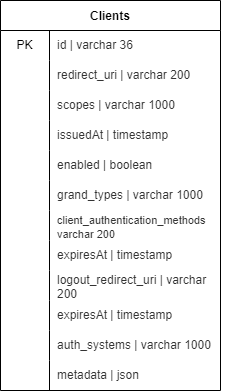

The diagram above was exported from draw.io. Its source (the exported page's mxGraphModel, read from the mxfile embedded in the PNG):
<mxGraphModel dx="866" dy="772" grid="1" gridSize="10" guides="1" tooltips="1" connect="1" arrows="1" fold="1" page="1" pageScale="1" pageWidth="1100" pageHeight="850" background="#ffffff" math="0" shadow="0">
  <root>
    <mxCell id="0" />
    <mxCell id="1" parent="0" />
    <mxCell id="27" value="" style="shape=partialRectangle;html=1;whiteSpace=wrap;connectable=0;top=0;left=0;bottom=0;right=0;overflow=hidden;fontSize=16;fillColor=#FFFFFF;fontColor=#333333;strokeColor=#666666;" parent="1" vertex="1">
      <mxGeometry x="330" y="350" width="40" height="30" as="geometry">
        <mxRectangle width="44" height="30" as="alternateBounds" />
      </mxGeometry>
    </mxCell>
    <mxCell id="28" value="Clients" style="shape=table;startSize=30;container=1;collapsible=0;childLayout=tableLayout;fixedRows=1;rowLines=0;fontStyle=1;" parent="1" vertex="1">
      <mxGeometry x="140" y="70" width="220" height="390" as="geometry" />
    </mxCell>
    <mxCell id="29" value="" style="shape=tableRow;horizontal=0;startSize=0;swimlaneHead=0;swimlaneBody=0;top=0;left=0;bottom=0;right=0;collapsible=0;dropTarget=0;points=[[0,0.5],[1,0.5]];portConstraint=eastwest;strokeWidth=1;perimeterSpacing=1;shadow=0;swimlaneLine=1;sketch=0;strokeColor=default;fillColor=none;" parent="28" vertex="1">
      <mxGeometry y="30" width="220" height="30" as="geometry" />
    </mxCell>
    <mxCell id="30" value="PK" style="shape=partialRectangle;html=1;whiteSpace=wrap;connectable=0;fillColor=none;top=0;left=0;bottom=0;right=0;overflow=hidden;pointerEvents=1;shadow=0;sketch=0;perimeterSpacing=1;" parent="29" vertex="1">
      <mxGeometry width="49" height="30" as="geometry">
        <mxRectangle width="49" height="30" as="alternateBounds" />
      </mxGeometry>
    </mxCell>
    <mxCell id="31" value="&lt;span style=&quot;color: rgb(51, 51, 51);&quot;&gt;id | varchar 36&lt;/span&gt;" style="shape=partialRectangle;html=1;whiteSpace=wrap;connectable=0;fillColor=none;top=0;left=0;bottom=0;right=0;align=left;spacingLeft=6;overflow=hidden;" parent="29" vertex="1">
      <mxGeometry x="49" width="171" height="30" as="geometry">
        <mxRectangle width="171" height="30" as="alternateBounds" />
      </mxGeometry>
    </mxCell>
    <mxCell id="32" value="" style="shape=tableRow;horizontal=0;startSize=0;swimlaneHead=0;swimlaneBody=0;top=0;left=0;bottom=0;right=0;collapsible=0;dropTarget=0;fillColor=none;points=[[0,0.5],[1,0.5]];portConstraint=eastwest;" parent="28" vertex="1">
      <mxGeometry y="60" width="220" height="30" as="geometry" />
    </mxCell>
    <mxCell id="33" value="" style="shape=partialRectangle;html=1;whiteSpace=wrap;connectable=0;fillColor=none;top=0;left=0;bottom=0;right=0;overflow=hidden;" parent="32" vertex="1">
      <mxGeometry width="49" height="30" as="geometry">
        <mxRectangle width="49" height="30" as="alternateBounds" />
      </mxGeometry>
    </mxCell>
    <mxCell id="34" value="&lt;span style=&quot;color: rgb(51, 51, 51);&quot;&gt;redirect_uri | varchar 200&lt;/span&gt;" style="shape=partialRectangle;html=1;whiteSpace=wrap;connectable=0;fillColor=none;top=0;left=0;bottom=0;right=0;align=left;spacingLeft=6;overflow=hidden;" parent="32" vertex="1">
      <mxGeometry x="49" width="171" height="30" as="geometry">
        <mxRectangle width="171" height="30" as="alternateBounds" />
      </mxGeometry>
    </mxCell>
    <mxCell id="35" value="" style="shape=tableRow;horizontal=0;startSize=0;swimlaneHead=0;swimlaneBody=0;top=0;left=0;bottom=0;right=0;collapsible=0;dropTarget=0;fillColor=none;points=[[0,0.5],[1,0.5]];portConstraint=eastwest;" parent="28" vertex="1">
      <mxGeometry y="90" width="220" height="30" as="geometry" />
    </mxCell>
    <mxCell id="36" value="" style="shape=partialRectangle;html=1;whiteSpace=wrap;connectable=0;fillColor=none;top=0;left=0;bottom=0;right=0;overflow=hidden;" parent="35" vertex="1">
      <mxGeometry width="49" height="30" as="geometry">
        <mxRectangle width="49" height="30" as="alternateBounds" />
      </mxGeometry>
    </mxCell>
    <mxCell id="37" value="&lt;span style=&quot;color: rgb(51, 51, 51);&quot;&gt;scopes | varchar 1000&lt;/span&gt;" style="shape=partialRectangle;html=1;whiteSpace=wrap;connectable=0;fillColor=none;top=0;left=0;bottom=0;right=0;align=left;spacingLeft=6;overflow=hidden;" parent="35" vertex="1">
      <mxGeometry x="49" width="171" height="30" as="geometry">
        <mxRectangle width="171" height="30" as="alternateBounds" />
      </mxGeometry>
    </mxCell>
    <mxCell id="51" value="" style="shape=tableRow;horizontal=0;startSize=0;swimlaneHead=0;swimlaneBody=0;top=0;left=0;bottom=0;right=0;collapsible=0;dropTarget=0;fillColor=none;points=[[0,0.5],[1,0.5]];portConstraint=eastwest;" parent="28" vertex="1">
      <mxGeometry y="120" width="220" height="30" as="geometry" />
    </mxCell>
    <mxCell id="52" value="" style="shape=partialRectangle;html=1;whiteSpace=wrap;connectable=0;fillColor=none;top=0;left=0;bottom=0;right=0;overflow=hidden;" parent="51" vertex="1">
      <mxGeometry width="49" height="30" as="geometry">
        <mxRectangle width="49" height="30" as="alternateBounds" />
      </mxGeometry>
    </mxCell>
    <mxCell id="53" value="&lt;span style=&quot;color: rgb(51, 51, 51);&quot;&gt;issuedAt | timestamp&lt;/span&gt;" style="shape=partialRectangle;html=1;whiteSpace=wrap;connectable=0;fillColor=none;top=0;left=0;bottom=0;right=0;align=left;spacingLeft=6;overflow=hidden;" parent="51" vertex="1">
      <mxGeometry x="49" width="171" height="30" as="geometry">
        <mxRectangle width="171" height="30" as="alternateBounds" />
      </mxGeometry>
    </mxCell>
    <mxCell id="54" value="" style="shape=tableRow;horizontal=0;startSize=0;swimlaneHead=0;swimlaneBody=0;top=0;left=0;bottom=0;right=0;collapsible=0;dropTarget=0;fillColor=none;points=[[0,0.5],[1,0.5]];portConstraint=eastwest;" parent="28" vertex="1">
      <mxGeometry y="150" width="220" height="30" as="geometry" />
    </mxCell>
    <mxCell id="55" value="" style="shape=partialRectangle;html=1;whiteSpace=wrap;connectable=0;fillColor=none;top=0;left=0;bottom=0;right=0;overflow=hidden;" parent="54" vertex="1">
      <mxGeometry width="49" height="30" as="geometry">
        <mxRectangle width="49" height="30" as="alternateBounds" />
      </mxGeometry>
    </mxCell>
    <mxCell id="56" value="&lt;span style=&quot;color: rgb(51, 51, 51);&quot;&gt;enabled | boolean&lt;/span&gt;" style="shape=partialRectangle;html=1;whiteSpace=wrap;connectable=0;fillColor=none;top=0;left=0;bottom=0;right=0;align=left;spacingLeft=6;overflow=hidden;" parent="54" vertex="1">
      <mxGeometry x="49" width="171" height="30" as="geometry">
        <mxRectangle width="171" height="30" as="alternateBounds" />
      </mxGeometry>
    </mxCell>
    <mxCell id="57" value="" style="shape=tableRow;horizontal=0;startSize=0;swimlaneHead=0;swimlaneBody=0;top=0;left=0;bottom=0;right=0;collapsible=0;dropTarget=0;fillColor=none;points=[[0,0.5],[1,0.5]];portConstraint=eastwest;" parent="28" vertex="1">
      <mxGeometry y="180" width="220" height="30" as="geometry" />
    </mxCell>
    <mxCell id="58" value="" style="shape=partialRectangle;html=1;whiteSpace=wrap;connectable=0;fillColor=none;top=0;left=0;bottom=0;right=0;overflow=hidden;" parent="57" vertex="1">
      <mxGeometry width="49" height="30" as="geometry">
        <mxRectangle width="49" height="30" as="alternateBounds" />
      </mxGeometry>
    </mxCell>
    <mxCell id="59" value="&lt;span style=&quot;color: rgb(51, 51, 51);&quot;&gt;grand_types | varchar 1000&lt;/span&gt;" style="shape=partialRectangle;html=1;whiteSpace=wrap;connectable=0;fillColor=none;top=0;left=0;bottom=0;right=0;align=left;spacingLeft=6;overflow=hidden;" parent="57" vertex="1">
      <mxGeometry x="49" width="171" height="30" as="geometry">
        <mxRectangle width="171" height="30" as="alternateBounds" />
      </mxGeometry>
    </mxCell>
    <mxCell id="82" value="" style="shape=tableRow;horizontal=0;startSize=0;swimlaneHead=0;swimlaneBody=0;top=0;left=0;bottom=0;right=0;collapsible=0;dropTarget=0;fillColor=none;points=[[0,0.5],[1,0.5]];portConstraint=eastwest;" parent="28" vertex="1">
      <mxGeometry y="210" width="220" height="30" as="geometry" />
    </mxCell>
    <mxCell id="83" value="" style="shape=partialRectangle;html=1;whiteSpace=wrap;connectable=0;fillColor=none;top=0;left=0;bottom=0;right=0;overflow=hidden;" parent="82" vertex="1">
      <mxGeometry width="49" height="30" as="geometry">
        <mxRectangle width="49" height="30" as="alternateBounds" />
      </mxGeometry>
    </mxCell>
    <mxCell id="84" value="&lt;span style=&quot;color: rgb(51, 51, 51); font-size: 11px;&quot;&gt;client_authentication_methods varchar 200&lt;/span&gt;" style="shape=partialRectangle;html=1;whiteSpace=wrap;connectable=0;fillColor=none;top=0;left=0;bottom=0;right=0;align=left;spacingLeft=6;overflow=hidden;" parent="82" vertex="1">
      <mxGeometry x="49" width="171" height="30" as="geometry">
        <mxRectangle width="171" height="30" as="alternateBounds" />
      </mxGeometry>
    </mxCell>
    <mxCell id="88" value="" style="shape=tableRow;horizontal=0;startSize=0;swimlaneHead=0;swimlaneBody=0;top=0;left=0;bottom=0;right=0;collapsible=0;dropTarget=0;fillColor=none;points=[[0,0.5],[1,0.5]];portConstraint=eastwest;perimeterSpacing=1;rounded=0;sketch=0;" parent="28" vertex="1">
      <mxGeometry y="240" width="220" height="30" as="geometry" />
    </mxCell>
    <mxCell id="89" value="" style="shape=partialRectangle;html=1;whiteSpace=wrap;connectable=0;fillColor=none;top=0;left=0;bottom=0;right=0;overflow=hidden;" parent="88" vertex="1">
      <mxGeometry width="49" height="30" as="geometry">
        <mxRectangle width="49" height="30" as="alternateBounds" />
      </mxGeometry>
    </mxCell>
    <mxCell id="90" value="&lt;span style=&quot;color: rgb(51, 51, 51);&quot;&gt;expiresAt | timestamp&lt;/span&gt;" style="shape=partialRectangle;html=1;whiteSpace=wrap;connectable=0;fillColor=none;top=0;left=0;bottom=0;right=0;align=left;spacingLeft=6;overflow=hidden;" parent="88" vertex="1">
      <mxGeometry x="49" width="171" height="30" as="geometry">
        <mxRectangle width="171" height="30" as="alternateBounds" />
      </mxGeometry>
    </mxCell>
    <mxCell id="85" value="" style="shape=tableRow;horizontal=0;startSize=0;swimlaneHead=0;swimlaneBody=0;top=0;left=0;bottom=0;right=0;collapsible=0;dropTarget=0;fillColor=none;points=[[0,0.5],[1,0.5]];portConstraint=eastwest;" parent="28" vertex="1">
      <mxGeometry y="270" width="220" height="30" as="geometry" />
    </mxCell>
    <mxCell id="86" value="" style="shape=partialRectangle;html=1;whiteSpace=wrap;connectable=0;fillColor=none;top=0;left=0;bottom=0;right=0;overflow=hidden;" parent="85" vertex="1">
      <mxGeometry width="49" height="30" as="geometry">
        <mxRectangle width="49" height="30" as="alternateBounds" />
      </mxGeometry>
    </mxCell>
    <mxCell id="87" value="&lt;span style=&quot;color: rgb(51, 51, 51);&quot;&gt;logout_redirect_uri | varchar 200&lt;/span&gt;" style="shape=partialRectangle;html=1;whiteSpace=wrap;connectable=0;fillColor=none;top=0;left=0;bottom=0;right=0;align=left;spacingLeft=6;overflow=hidden;" parent="85" vertex="1">
      <mxGeometry x="49" width="171" height="30" as="geometry">
        <mxRectangle width="171" height="30" as="alternateBounds" />
      </mxGeometry>
    </mxCell>
    <mxCell id="91" value="" style="shape=tableRow;horizontal=0;startSize=0;swimlaneHead=0;swimlaneBody=0;top=0;left=0;bottom=0;right=0;collapsible=0;dropTarget=0;fillColor=none;points=[[0,0.5],[1,0.5]];portConstraint=eastwest;" parent="28" vertex="1">
      <mxGeometry y="300" width="220" height="30" as="geometry" />
    </mxCell>
    <mxCell id="92" value="" style="shape=partialRectangle;html=1;whiteSpace=wrap;connectable=0;fillColor=none;top=0;left=0;bottom=0;right=0;overflow=hidden;" parent="91" vertex="1">
      <mxGeometry width="49" height="30" as="geometry">
        <mxRectangle width="49" height="30" as="alternateBounds" />
      </mxGeometry>
    </mxCell>
    <mxCell id="93" value="&lt;span style=&quot;color: rgb(51, 51, 51);&quot;&gt;expiresAt | timestamp&lt;/span&gt;" style="shape=partialRectangle;html=1;whiteSpace=wrap;connectable=0;fillColor=none;top=0;left=0;bottom=0;right=0;align=left;spacingLeft=6;overflow=hidden;" parent="91" vertex="1">
      <mxGeometry x="49" width="171" height="30" as="geometry">
        <mxRectangle width="171" height="30" as="alternateBounds" />
      </mxGeometry>
    </mxCell>
    <mxCell id="94" value="" style="shape=tableRow;horizontal=0;startSize=0;swimlaneHead=0;swimlaneBody=0;top=0;left=0;bottom=0;right=0;collapsible=0;dropTarget=0;fillColor=none;points=[[0,0.5],[1,0.5]];portConstraint=eastwest;" vertex="1" parent="28">
      <mxGeometry y="330" width="220" height="30" as="geometry" />
    </mxCell>
    <mxCell id="95" value="" style="shape=partialRectangle;html=1;whiteSpace=wrap;connectable=0;fillColor=none;top=0;left=0;bottom=0;right=0;overflow=hidden;" vertex="1" parent="94">
      <mxGeometry width="49" height="30" as="geometry">
        <mxRectangle width="49" height="30" as="alternateBounds" />
      </mxGeometry>
    </mxCell>
    <mxCell id="96" value="&lt;span style=&quot;color: rgb(51, 51, 51);&quot;&gt;auth_systems | varchar 1000&lt;/span&gt;" style="shape=partialRectangle;html=1;whiteSpace=wrap;connectable=0;fillColor=none;top=0;left=0;bottom=0;right=0;align=left;spacingLeft=6;overflow=hidden;" vertex="1" parent="94">
      <mxGeometry x="49" width="171" height="30" as="geometry">
        <mxRectangle width="171" height="30" as="alternateBounds" />
      </mxGeometry>
    </mxCell>
    <mxCell id="79" value="" style="shape=tableRow;horizontal=0;startSize=0;swimlaneHead=0;swimlaneBody=0;top=0;left=0;bottom=0;right=0;collapsible=0;dropTarget=0;fillColor=none;points=[[0,0.5],[1,0.5]];portConstraint=eastwest;" parent="28" vertex="1">
      <mxGeometry y="360" width="220" height="30" as="geometry" />
    </mxCell>
    <mxCell id="80" value="" style="shape=partialRectangle;html=1;whiteSpace=wrap;connectable=0;fillColor=none;top=0;left=0;bottom=0;right=0;overflow=hidden;" parent="79" vertex="1">
      <mxGeometry width="49" height="30" as="geometry">
        <mxRectangle width="49" height="30" as="alternateBounds" />
      </mxGeometry>
    </mxCell>
    <mxCell id="81" value="&lt;span style=&quot;color: rgb(51, 51, 51);&quot;&gt;metadata | json&lt;/span&gt;" style="shape=partialRectangle;html=1;whiteSpace=wrap;connectable=0;fillColor=none;top=0;left=0;bottom=0;right=0;align=left;spacingLeft=6;overflow=hidden;" parent="79" vertex="1">
      <mxGeometry x="49" width="171" height="30" as="geometry">
        <mxRectangle width="171" height="30" as="alternateBounds" />
      </mxGeometry>
    </mxCell>
  </root>
</mxGraphModel>